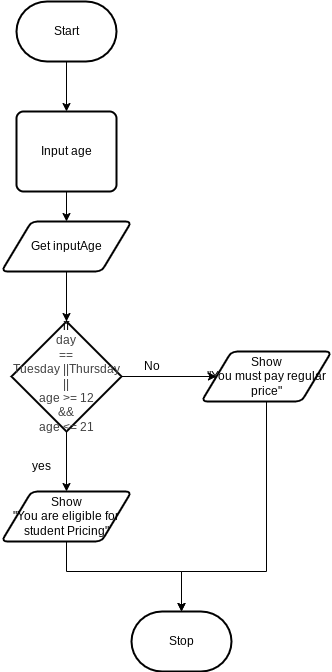

The diagram above was exported from draw.io. Its source (the exported page's mxGraphModel, read from the mxfile embedded in the PNG):
<mxGraphModel dx="1086" dy="658" grid="1" gridSize="10" guides="1" tooltips="1" connect="1" arrows="1" fold="1" page="1" pageScale="1" pageWidth="850" pageHeight="1100" math="0" shadow="0">
  <root>
    <mxCell id="0" />
    <mxCell id="1" parent="0" />
    <mxCell id="54" style="edgeStyle=none;html=1;entryX=0.5;entryY=0;entryDx=0;entryDy=0;" edge="1" parent="1" source="55" target="60">
      <mxGeometry relative="1" as="geometry" />
    </mxCell>
    <mxCell id="55" value="Start" style="strokeWidth=2;html=1;shape=mxgraph.flowchart.terminator;whiteSpace=wrap;" vertex="1" parent="1">
      <mxGeometry x="165" y="170" width="100" height="60" as="geometry" />
    </mxCell>
    <mxCell id="56" value="Stop" style="strokeWidth=2;html=1;shape=mxgraph.flowchart.terminator;whiteSpace=wrap;" vertex="1" parent="1">
      <mxGeometry x="280" y="780" width="100" height="60" as="geometry" />
    </mxCell>
    <mxCell id="58" value="Get inputAge" style="shape=parallelogram;html=1;strokeWidth=2;perimeter=parallelogramPerimeter;whiteSpace=wrap;rounded=1;arcSize=12;size=0.23;" vertex="1" parent="1">
      <mxGeometry x="150" y="390" width="130" height="50" as="geometry" />
    </mxCell>
    <mxCell id="59" style="edgeStyle=none;html=1;" edge="1" parent="1" source="60" target="58">
      <mxGeometry relative="1" as="geometry" />
    </mxCell>
    <mxCell id="60" value="Input age" style="rounded=1;whiteSpace=wrap;html=1;absoluteArcSize=1;arcSize=14;strokeWidth=2;" vertex="1" parent="1">
      <mxGeometry x="165" y="280" width="100" height="80" as="geometry" />
    </mxCell>
    <mxCell id="107" style="edgeStyle=none;html=1;exitX=0.5;exitY=1;exitDx=0;exitDy=0;exitPerimeter=0;entryX=0.5;entryY=0;entryDx=0;entryDy=0;" edge="1" parent="1" source="64" target="68">
      <mxGeometry relative="1" as="geometry" />
    </mxCell>
    <mxCell id="108" style="edgeStyle=none;html=1;exitX=1;exitY=0.5;exitDx=0;exitDy=0;exitPerimeter=0;entryX=0;entryY=0.5;entryDx=0;entryDy=0;" edge="1" parent="1" source="64" target="72">
      <mxGeometry relative="1" as="geometry" />
    </mxCell>
    <mxCell id="64" value="&lt;span style=&quot;color: rgb(0, 0, 0);&quot;&gt;if&lt;/span&gt;&lt;div style=&quot;color: rgb(63, 63, 63); scrollbar-color: rgb(226, 226, 226) rgb(251, 251, 251);&quot;&gt;day&lt;/div&gt;&lt;div style=&quot;color: rgb(63, 63, 63); scrollbar-color: rgb(226, 226, 226) rgb(251, 251, 251);&quot;&gt;==&lt;br style=&quot;color: rgb(63, 63, 63); scrollbar-color: rgb(226, 226, 226) rgb(251, 251, 251);&quot;&gt;Tuesday&amp;nbsp;&lt;span style=&quot;background-color: transparent;&quot;&gt;||&lt;/span&gt;&lt;span style=&quot;background-color: transparent;&quot;&gt;Thursday&lt;/span&gt;&lt;/div&gt;&lt;div style=&quot;color: rgb(63, 63, 63); scrollbar-color: rgb(226, 226, 226) rgb(251, 251, 251);&quot;&gt;||&lt;/div&gt;&lt;div style=&quot;color: rgb(63, 63, 63); scrollbar-color: rgb(226, 226, 226) rgb(251, 251, 251);&quot;&gt;age&amp;nbsp;&lt;span style=&quot;background-color: transparent;&quot;&gt;&amp;gt;=&amp;nbsp;&lt;/span&gt;&lt;span style=&quot;background-color: transparent;&quot;&gt;12&lt;/span&gt;&lt;/div&gt;&lt;div style=&quot;color: rgb(63, 63, 63); scrollbar-color: rgb(226, 226, 226) rgb(251, 251, 251);&quot;&gt;&amp;amp;&amp;amp;&lt;/div&gt;&lt;div style=&quot;color: rgb(63, 63, 63); scrollbar-color: rgb(226, 226, 226) rgb(251, 251, 251);&quot;&gt;age&amp;nbsp;&lt;span style=&quot;background-color: transparent;&quot;&gt;&amp;lt;=&amp;nbsp;&lt;/span&gt;&lt;span style=&quot;background-color: transparent;&quot;&gt;21&lt;/span&gt;&lt;/div&gt;" style="strokeWidth=2;html=1;shape=mxgraph.flowchart.decision;whiteSpace=wrap;" vertex="1" parent="1">
      <mxGeometry x="160" y="490" width="110" height="110" as="geometry" />
    </mxCell>
    <mxCell id="68" value="Show&lt;div&gt;&quot;You are eligible for student Pricing&quot;&lt;/div&gt;" style="shape=parallelogram;html=1;strokeWidth=2;perimeter=parallelogramPerimeter;whiteSpace=wrap;rounded=1;arcSize=12;size=0.23;" vertex="1" parent="1">
      <mxGeometry x="150" y="660" width="130" height="50" as="geometry" />
    </mxCell>
    <mxCell id="111" style="edgeStyle=orthogonalEdgeStyle;html=1;exitX=0.5;exitY=1;exitDx=0;exitDy=0;entryX=0.5;entryY=0;entryDx=0;entryDy=0;entryPerimeter=0;rounded=0;curved=0;" edge="1" parent="1" source="72" target="56">
      <mxGeometry relative="1" as="geometry">
        <mxPoint x="460" y="780" as="targetPoint" />
        <mxPoint x="480" y="570" as="sourcePoint" />
        <Array as="points">
          <mxPoint x="415" y="740" />
          <mxPoint x="330" y="740" />
        </Array>
      </mxGeometry>
    </mxCell>
    <mxCell id="72" value="Show&lt;div&gt;&quot;You must pay regular price&quot;&lt;/div&gt;" style="shape=parallelogram;html=1;strokeWidth=2;perimeter=parallelogramPerimeter;whiteSpace=wrap;rounded=1;arcSize=12;size=0.23;" vertex="1" parent="1">
      <mxGeometry x="350" y="520" width="130" height="50" as="geometry" />
    </mxCell>
    <mxCell id="75" value="yes" style="text;html=1;align=center;verticalAlign=middle;resizable=0;points=[];autosize=1;strokeColor=none;fillColor=none;" vertex="1" parent="1">
      <mxGeometry x="170" y="620" width="40" height="30" as="geometry" />
    </mxCell>
    <mxCell id="85" value="No" style="text;html=1;align=center;verticalAlign=middle;resizable=0;points=[];autosize=1;strokeColor=none;fillColor=none;" vertex="1" parent="1">
      <mxGeometry x="280" y="520" width="40" height="30" as="geometry" />
    </mxCell>
    <mxCell id="105" style="edgeStyle=none;html=1;exitX=0.5;exitY=1;exitDx=0;exitDy=0;entryX=0.5;entryY=0;entryDx=0;entryDy=0;entryPerimeter=0;" edge="1" parent="1" source="58" target="64">
      <mxGeometry relative="1" as="geometry" />
    </mxCell>
    <mxCell id="110" style="edgeStyle=orthogonalEdgeStyle;html=1;exitX=0.5;exitY=1;exitDx=0;exitDy=0;entryX=0.5;entryY=0;entryDx=0;entryDy=0;entryPerimeter=0;rounded=0;" edge="1" parent="1" source="68" target="56">
      <mxGeometry relative="1" as="geometry">
        <mxPoint x="300" y="810" as="targetPoint" />
        <Array as="points">
          <mxPoint x="215" y="740" />
          <mxPoint x="330" y="740" />
        </Array>
      </mxGeometry>
    </mxCell>
  </root>
</mxGraphModel>